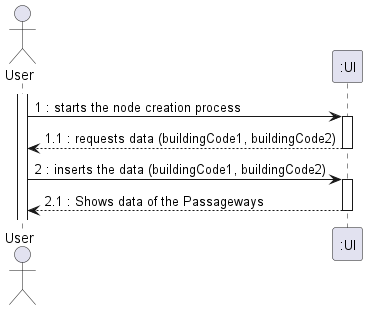

The diagram above was rendered by PlantUML. Its source (embedded in the PNG):
@startuml
actor "User" as OE

activate OE
OE -> ":UI" : 1 : starts the node creation process
activate ":UI"
":UI" --> OE : 1.1 : requests data (buildingCode1, buildingCode2)
deactivate ":UI"
OE -> ":UI" : 2 : inserts the data (buildingCode1, buildingCode2)
activate ":UI"
":UI" --> OE : 2.1 : Shows data of the Passageways


deactivate ":UI"

@enduml